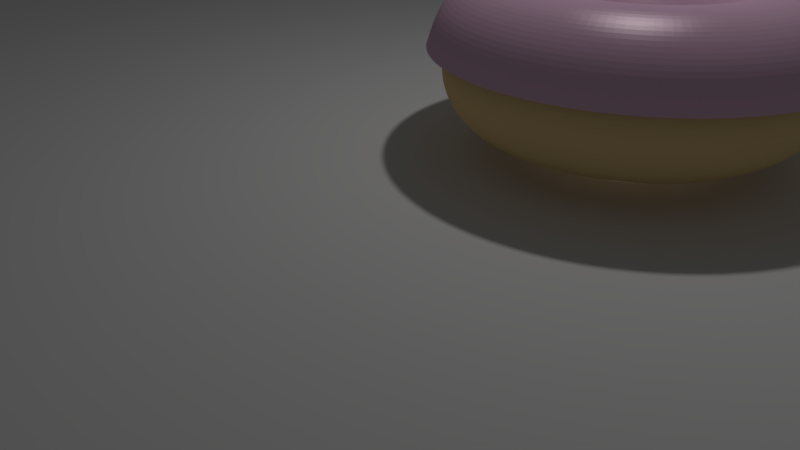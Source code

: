 # Source: test.blend  (saved by Blender 2.79.0; exported with 4.5.12 LTS)
import bpy
from mathutils import Matrix  # noqa: F401  (used for matrix-valued properties, if any)

bpy.ops.wm.read_factory_settings(use_empty=True)
scene = bpy.context.scene
scene.name = 'Scene'

# ---- collections
col_collection_1 = bpy.data.collections.new('Collection 1'); scene.collection.children.link(col_collection_1)

# ---- materials (node trees are filled in below, after node groups)
mat_material_002 = bpy.data.materials.new('Material.002')
mat_material_002.alpha_threshold = 0.0
mat_material_002.roughness = 0.5
mat_material_001 = bpy.data.materials.new('Material.001')
mat_material_001.alpha_threshold = 0.0
mat_material_001.roughness = 0.5

# ---- material node trees
mat_material_002.use_nodes = True; mat_material_002.node_tree.nodes.clear()
_N = mat_material_002.node_tree.nodes; _L = mat_material_002.node_tree.links
n0 = _N.new('ShaderNodeBsdfAnisotropic'); n0.name = 'Glossy BSDF'; n0.location = (38, 334)
n0.distribution = 'BECKMANN'
n0.inputs[0].default_value = (0.7371, 0.6184, 0.6451, 1.0)
n0.inputs[1].default_value = 0.4082
n1 = _N.new('ShaderNodeBsdfDiffuse'); n1.name = 'Diffuse BSDF'; n1.location = (44, 502)
n1.inputs[0].default_value = (0.8, 0.5114, 0.7, 1.0)
n2 = _N.new('ShaderNodeOutputMaterial'); n2.name = 'Material Output'; n2.location = (374, 454)
n3 = _N.new('ShaderNodeMixShader'); n3.name = 'Mix Shader'; n3.location = (279, 278)
n3.inputs[0].default_value = 0.8864
_L.new(n3.outputs[0], n2.inputs[0])
_L.new(n0.outputs[0], n3.inputs[1])
_L.new(n1.outputs[0], n3.inputs[2])
n2.is_active_output = True
mat_material_001.use_nodes = True; mat_material_001.node_tree.nodes.clear()
_N = mat_material_001.node_tree.nodes; _L = mat_material_001.node_tree.links
n0 = _N.new('ShaderNodeOutputMaterial'); n0.name = 'Material Output'; n0.location = (300, 300)
n1 = _N.new('ShaderNodeBsdfDiffuse'); n1.name = 'Diffuse BSDF'; n1.location = (10, 300)
n1.inputs[0].default_value = (0.8, 0.5921, 0.2819, 1.0)
_L.new(n1.outputs[0], n0.inputs[0])
n0.is_active_output = True

# ---- world
world_world = bpy.data.worlds.new('World'); scene.world = world_world
world_world.color = (0.05088, 0.05088, 0.05088)
world_world.use_sun_shadow = False
world_world.sun_shadow_jitter_overblur = 0.0
world_world.cycles.sampling_method = 'MANUAL'

# ---- cameras
cam_camera = bpy.data.cameras.new('Camera')
cam_camera.clip_end = 100.0
cam_camera.lens = 35.0
cam_camera.sensor_width = 32.0
cam_camera.sensor_height = 18.0
cam_camera.ortho_scale = 7.314
cam_camera.dof.focus_distance = 0.0

# ---- lights
light_lamp = bpy.data.lights.new('Lamp', 'POINT')
light_lamp.transmission_factor = 0.0
light_lamp.cutoff_distance = 30.0
light_lamp.energy = 100.0
light_lamp.shadow_buffer_clip_start = 1.001
light_lamp.shadow_soft_size = 0.1
light_lamp.shadow_maximum_resolution = 0.006
light_lamp.use_absolute_resolution = True

# ---- meshes
me_torus_006 = bpy.data.meshes.new('Torus.006')
me_torus_006.from_pydata([(1.388, 0.02714, 0.7564), (1.311, 0.02714, 1.017), (1.106, 0.02714, 1.195), (0.8365, 0.02714, 1.234), (0.5893, 0.02714, 1.121), (0.4423, 0.02714, 0.8923), (1.304, 0.5017, 0.7564), (1.232, 0.4755, 1.017), (1.039, 0.4053, 1.195), (0.7861, 0.3132, 1.234), (0.5537, 0.2287, 1.121), (0.4156, 0.1784, 0.8923), (1.063, 0.919, 0.7564), (1.004, 0.8698, 1.017), (0.8469, 0.7378, 1.195), (0.6408, 0.5648, 1.234), (0.4514, 0.4059, 1.121), (0.3388, 0.3115, 0.8923), (0.6938, 1.229, 0.7564), (0.6555, 1.162, 1.017), (0.5528, 0.9846, 1.195), (0.4183, 0.7516, 1.234), (0.2946, 0.5375, 1.121), (0.2212, 0.4102, 0.8923), (0.2409, 1.394, 0.7564), (0.2276, 1.318, 1.017), (0.192, 1.116, 1.195), (0.1453, 0.8509, 1.234), (0.1023, 0.6075, 1.121), (0.07681, 0.4627, 0.8923), (-0.2409, 1.394, 0.7564), (-0.2276, 1.318, 1.017), (-0.192, 1.116, 1.195), (-0.1453, 0.8509, 1.234), (-0.1023, 0.6075, 1.121), (-0.07681, 0.4627, 0.8923), (-0.6938, 1.229, 0.7564), (-0.6555, 1.162, 1.017), (-0.5528, 0.9846, 1.195), (-0.4183, 0.7516, 1.234), (-0.2946, 0.5375, 1.121), (-0.2212, 0.4102, 0.8923), (-1.063, 0.919, 0.7564), (-1.004, 0.8698, 1.017), (-0.8469, 0.7378, 1.195), (-0.6408, 0.5648, 1.234), (-0.4514, 0.4059, 1.121), (-0.3388, 0.3115, 0.8923), (-1.304, 0.5017, 0.7564), (-1.232, 0.4755, 1.017), (-1.039, 0.4053, 1.195), (-0.7861, 0.3132, 1.234), (-0.5537, 0.2287, 1.121), (-0.4156, 0.1784, 0.8923), (-1.388, 0.02714, 0.7564), (-1.311, 0.02714, 1.017), (-1.106, 0.02714, 1.195), (-0.8365, 0.02714, 1.234), (-0.5893, 0.02714, 1.121), (-0.4423, 0.02714, 0.8923), (-1.304, -0.4474, 0.7564), (-1.232, -0.4212, 1.017), (-1.039, -0.351, 1.195), (-0.7861, -0.259, 1.234), (-0.5537, -0.1744, 1.121), (-0.4156, -0.1241, 0.8923), (-1.063, -0.8648, 0.7564), (-1.004, -0.8155, 1.017), (-0.8469, -0.6835, 1.195), (-0.6408, -0.5106, 1.234), (-0.4514, -0.3516, 1.121), (-0.3388, -0.2572, 0.8923), (-0.6938, -1.175, 0.7564), (-0.6555, -1.108, 1.017), (-0.5528, -0.9303, 1.195), (-0.4183, -0.6973, 1.234), (-0.2946, -0.4832, 1.121), (-0.2212, -0.3559, 0.8923), (-0.2409, -1.339, 0.7564), (-0.2276, -1.264, 1.017), (-0.192, -1.062, 1.195), (-0.1453, -0.7967, 1.234), (-0.1023, -0.5532, 1.121), (-0.07681, -0.4085, 0.8923), (0.2409, -1.339, 0.7564), (0.2276, -1.264, 1.017), (0.192, -1.062, 1.195), (0.1453, -0.7967, 1.234), (0.1023, -0.5532, 1.121), (0.07681, -0.4085, 0.8923), (0.6938, -1.175, 0.7564), (0.6555, -1.108, 1.017), (0.5528, -0.9303, 1.195), (0.4183, -0.6973, 1.234), (0.2946, -0.4832, 1.121), (0.2212, -0.3559, 0.8923), (1.063, -0.8648, 0.7564), (1.004, -0.8155, 1.017), (0.8469, -0.6835, 1.195), (0.6408, -0.5106, 1.234), (0.4514, -0.3516, 1.121), (0.3388, -0.2572, 0.8923), (1.304, -0.4474, 0.7564), (1.232, -0.4212, 1.017), (1.039, -0.351, 1.195), (0.7861, -0.259, 1.234), (0.5537, -0.1744, 1.121), (0.4156, -0.1241, 0.8923)], [], [(0, 6, 7, 1), (1, 7, 8, 2), (2, 8, 9, 3), (3, 9, 10, 4), (4, 10, 11, 5), (6, 12, 13, 7), (7, 13, 14, 8), (8, 14, 15, 9), (9, 15, 16, 10), (10, 16, 17, 11), (12, 18, 19, 13), (13, 19, 20, 14), (14, 20, 21, 15), (15, 21, 22, 16), (16, 22, 23, 17), (18, 24, 25, 19), (19, 25, 26, 20), (20, 26, 27, 21), (21, 27, 28, 22), (22, 28, 29, 23), (24, 30, 31, 25), (25, 31, 32, 26), (26, 32, 33, 27), (27, 33, 34, 28), (28, 34, 35, 29), (30, 36, 37, 31), (31, 37, 38, 32), (32, 38, 39, 33), (33, 39, 40, 34), (34, 40, 41, 35), (36, 42, 43, 37), (37, 43, 44, 38), (38, 44, 45, 39), (39, 45, 46, 40), (40, 46, 47, 41), (42, 48, 49, 43), (43, 49, 50, 44), (44, 50, 51, 45), (45, 51, 52, 46), (46, 52, 53, 47), (48, 54, 55, 49), (49, 55, 56, 50), (50, 56, 57, 51), (51, 57, 58, 52), (52, 58, 59, 53), (54, 60, 61, 55), (55, 61, 62, 56), (56, 62, 63, 57), (57, 63, 64, 58), (58, 64, 65, 59), (60, 66, 67, 61), (61, 67, 68, 62), (62, 68, 69, 63), (63, 69, 70, 64), (64, 70, 71, 65), (66, 72, 73, 67), (67, 73, 74, 68), (68, 74, 75, 69), (69, 75, 76, 70), (70, 76, 77, 71), (72, 78, 79, 73), (73, 79, 80, 74), (74, 80, 81, 75), (75, 81, 82, 76), (76, 82, 83, 77), (78, 84, 85, 79), (79, 85, 86, 80), (80, 86, 87, 81), (81, 87, 88, 82), (82, 88, 89, 83), (84, 90, 91, 85), (85, 91, 92, 86), (86, 92, 93, 87), (87, 93, 94, 88), (88, 94, 95, 89), (90, 96, 97, 91), (91, 97, 98, 92), (92, 98, 99, 93), (93, 99, 100, 94), (94, 100, 101, 95), (96, 102, 103, 97), (97, 103, 104, 98), (98, 104, 105, 99), (99, 105, 106, 100), (100, 106, 107, 101), (102, 0, 1, 103), (103, 1, 2, 104), (104, 2, 3, 105), (105, 3, 4, 106), (106, 4, 5, 107)])
me_torus_006.materials.append(mat_material_002)
me_torus_006.use_remesh_preserve_volume = False
me_torus_006.use_remesh_preserve_attributes = False
me_torus_006.use_mirror_vertex_groups = False
me_torus_006.update()
me_torus_005 = bpy.data.meshes.new('Torus.005')
me_torus_005.from_pydata([(1.28, 0.0, 0.0), (1.22, -0.0002491, 0.2333), (1.042, -0.0005894, 0.3911), (0.775, -0.000117, 0.4379), (0.5462, -0.0001306, 0.3329), (0.408, 0.0, 0.1254), (0.408, 0.0, -0.1254), (0.5436, 0.0, -0.3363), (0.7717, 0.0, -0.4405), (1.02, 0.0, -0.4048), (1.209, 0.0, -0.2406), (1.203, 0.4378, 0.0), (1.147, 0.4171, 0.2334), (0.9783, 0.3555, 0.3916), (0.7286, 0.2651, 0.4376), (0.5134, 0.1867, 0.3328), (0.3834, 0.1396, 0.1254), (0.3834, 0.1396, -0.1254), (0.5108, 0.1859, -0.3363), (0.7251, 0.2639, -0.4405), (0.9584, 0.3488, -0.4048), (1.136, 0.4136, -0.2406), (0.9805, 0.8228, 0.0), (0.9347, 0.784, 0.2335), (0.797, 0.6682, 0.3921), (0.5943, 0.4985, 0.4373), (0.4186, 0.3511, 0.3327), (0.3126, 0.2623, 0.1254), (0.3126, 0.2623, -0.1254), (0.4164, 0.3494, -0.3363), (0.5911, 0.496, -0.4405), (0.7813, 0.6556, -0.4048), (0.9264, 0.7774, -0.2406), (0.64, 1.109, 0.0), (0.61, 1.056, 0.2336), (0.5199, 0.9, 0.3924), (0.388, 0.6719, 0.4371), (0.2732, 0.4731, 0.3326), (0.204, 0.3534, 0.1254), (0.204, 0.3534, -0.1254), (0.2718, 0.4708, -0.3363), (0.3858, 0.6683, -0.4405), (0.5099, 0.8832, -0.4048), (0.6047, 1.047, -0.2406), (0.2223, 1.261, 0.0), (0.2118, 1.201, 0.2336), (0.1805, 1.023, 0.3926), (0.1348, 0.7643, 0.437), (0.0949, 0.5381, 0.3325), (0.07085, 0.4018, 0.1254), (0.07085, 0.4018, -0.1254), (0.09439, 0.5353, -0.3363), (0.134, 0.7599, -0.4405), (0.1771, 1.004, -0.4048), (0.21, 1.191, -0.2406), (-0.2223, 1.261, 0.0), (-0.2118, 1.201, 0.2336), (-0.1805, 1.023, 0.3926), (-0.1348, 0.7643, 0.437), (-0.0949, 0.5381, 0.3325), (-0.07085, 0.4018, 0.1254), (-0.07085, 0.4018, -0.1254), (-0.09439, 0.5353, -0.3363), (-0.134, 0.7599, -0.4405), (-0.1771, 1.004, -0.4048), (-0.21, 1.191, -0.2406), (-0.64, 1.109, 0.0), (-0.61, 1.056, 0.2336), (-0.5199, 0.9, 0.3924), (-0.388, 0.6719, 0.4371), (-0.2732, 0.4731, 0.3326), (-0.204, 0.3534, 0.1254), (-0.204, 0.3534, -0.1254), (-0.2718, 0.4708, -0.3363), (-0.3858, 0.6683, -0.4405), (-0.5099, 0.8832, -0.4048), (-0.6047, 1.047, -0.2406), (-0.9805, 0.8228, 0.0), (-0.9347, 0.784, 0.2335), (-0.797, 0.6682, 0.3921), (-0.5943, 0.4985, 0.4373), (-0.4186, 0.3511, 0.3327), (-0.3126, 0.2623, 0.1254), (-0.3126, 0.2623, -0.1254), (-0.4164, 0.3494, -0.3363), (-0.5911, 0.496, -0.4405), (-0.7813, 0.6556, -0.4048), (-0.9264, 0.7774, -0.2406), (-1.203, 0.4378, 0.0), (-1.147, 0.4171, 0.2334), (-0.9783, 0.3555, 0.3916), (-0.7286, 0.2651, 0.4376), (-0.5134, 0.1867, 0.3328), (-0.3834, 0.1396, 0.1254), (-0.3834, 0.1396, -0.1254), (-0.5108, 0.1859, -0.3363), (-0.7251, 0.2639, -0.4405), (-0.9584, 0.3488, -0.4048), (-1.136, 0.4136, -0.2406), (-1.28, 1.119e-07, 0.0), (-1.22, -0.0002489, 0.2333), (-1.042, -0.0005893, 0.3911), (-0.775, -0.0001169, 0.4379), (-0.5462, -0.0001306, 0.3329), (-0.408, 3.567e-08, 0.1254), (-0.408, 3.567e-08, -0.1254), (-0.5436, 4.752e-08, -0.3363), (-0.7717, 6.746e-08, -0.4405), (-1.02, 8.916e-08, -0.4048), (-1.209, 1.057e-07, -0.2406), (-1.203, -0.4378, 0.0), (-1.147, -0.4177, 0.2332), (-0.98, -0.3573, 0.3905), (-0.7279, -0.265, 0.4382), (-0.5132, -0.1869, 0.3331), (-0.3834, -0.1396, 0.1254), (-0.3834, -0.1396, -0.1254), (-0.5108, -0.1859, -0.3363), (-0.7251, -0.2639, -0.4405), (-0.9584, -0.3488, -0.4048), (-1.136, -0.4136, -0.2406), (-0.9805, -0.8228, 0.0), (-0.9352, -0.785, 0.2331), (-0.7995, -0.6715, 0.39), (-0.5933, -0.498, 0.4382), (-0.4183, -0.3511, 0.3332), (-0.3126, -0.2623, 0.1254), (-0.3126, -0.2623, -0.1254), (-0.4164, -0.3494, -0.3363), (-0.5911, -0.496, -0.4405), (-0.7813, -0.6556, -0.4048), (-0.9264, -0.7774, -0.2406), (-0.64, -1.109, 0.0), (-0.6105, -1.058, 0.233), (-0.5222, -0.9051, 0.3897), (-0.3874, -0.6712, 0.438), (-0.273, -0.4729, 0.3333), (-0.204, -0.3534, 0.1254), (-0.204, -0.3534, -0.1254), (-0.2718, -0.4708, -0.3363), (-0.3858, -0.6683, -0.4405), (-0.5099, -0.8832, -0.4048), (-0.6047, -1.047, -0.2406), (-0.2223, -1.261, 0.0), (-0.212, -1.203, 0.2329), (-0.1814, -1.029, 0.3894), (-0.1346, -0.7634, 0.4378), (-0.0948, -0.5377, 0.3333), (-0.07085, -0.4018, 0.1254), (-0.07085, -0.4018, -0.1254), (-0.09439, -0.5353, -0.3363), (-0.134, -0.7599, -0.4405), (-0.1771, -1.004, -0.4048), (-0.21, -1.191, -0.2406), (0.2223, -1.261, 0.0), (0.212, -1.203, 0.2329), (0.1814, -1.029, 0.3894), (0.1346, -0.7634, 0.4378), (0.0948, -0.5377, 0.3333), (0.07085, -0.4018, 0.1254), (0.07085, -0.4018, -0.1254), (0.09439, -0.5353, -0.3363), (0.134, -0.7599, -0.4405), (0.1771, -1.004, -0.4048), (0.21, -1.191, -0.2406), (0.64, -1.109, 0.0), (0.6105, -1.058, 0.233), (0.5222, -0.9051, 0.3897), (0.3874, -0.6712, 0.438), (0.273, -0.4729, 0.3333), (0.204, -0.3534, 0.1254), (0.204, -0.3534, -0.1254), (0.2718, -0.4708, -0.3363), (0.3858, -0.6683, -0.4405), (0.5099, -0.8832, -0.4048), (0.6047, -1.047, -0.2406), (0.9805, -0.8228, 0.0), (0.9352, -0.785, 0.2331), (0.7995, -0.6715, 0.39), (0.5933, -0.498, 0.4382), (0.4183, -0.3511, 0.3332), (0.3126, -0.2623, 0.1254), (0.3126, -0.2623, -0.1254), (0.4164, -0.3494, -0.3363), (0.5911, -0.496, -0.4405), (0.7813, -0.6556, -0.4048), (0.9264, -0.7774, -0.2406), (1.203, -0.4378, 0.0), (1.147, -0.4177, 0.2332), (0.98, -0.3573, 0.3905), (0.7279, -0.265, 0.4382), (0.5132, -0.1869, 0.3331), (0.3834, -0.1396, 0.1254), (0.3834, -0.1396, -0.1254), (0.5108, -0.1859, -0.3363), (0.7251, -0.2639, -0.4405), (0.9584, -0.3488, -0.4048), (1.136, -0.4136, -0.2406)], [], [(0, 11, 12, 1), (1, 12, 13, 2), (2, 13, 14, 3), (3, 14, 15, 4), (4, 15, 16, 5), (5, 16, 17, 6), (6, 17, 18, 7), (7, 18, 19, 8), (8, 19, 20, 9), (9, 20, 21, 10), (10, 21, 11, 0), (11, 22, 23, 12), (12, 23, 24, 13), (13, 24, 25, 14), (14, 25, 26, 15), (15, 26, 27, 16), (16, 27, 28, 17), (17, 28, 29, 18), (18, 29, 30, 19), (19, 30, 31, 20), (20, 31, 32, 21), (21, 32, 22, 11), (22, 33, 34, 23), (23, 34, 35, 24), (24, 35, 36, 25), (25, 36, 37, 26), (26, 37, 38, 27), (27, 38, 39, 28), (28, 39, 40, 29), (29, 40, 41, 30), (30, 41, 42, 31), (31, 42, 43, 32), (32, 43, 33, 22), (33, 44, 45, 34), (34, 45, 46, 35), (35, 46, 47, 36), (36, 47, 48, 37), (37, 48, 49, 38), (38, 49, 50, 39), (39, 50, 51, 40), (40, 51, 52, 41), (41, 52, 53, 42), (42, 53, 54, 43), (43, 54, 44, 33), (44, 55, 56, 45), (45, 56, 57, 46), (46, 57, 58, 47), (47, 58, 59, 48), (48, 59, 60, 49), (49, 60, 61, 50), (50, 61, 62, 51), (51, 62, 63, 52), (52, 63, 64, 53), (53, 64, 65, 54), (54, 65, 55, 44), (55, 66, 67, 56), (56, 67, 68, 57), (57, 68, 69, 58), (58, 69, 70, 59), (59, 70, 71, 60), (60, 71, 72, 61), (61, 72, 73, 62), (62, 73, 74, 63), (63, 74, 75, 64), (64, 75, 76, 65), (65, 76, 66, 55), (66, 77, 78, 67), (67, 78, 79, 68), (68, 79, 80, 69), (69, 80, 81, 70), (70, 81, 82, 71), (71, 82, 83, 72), (72, 83, 84, 73), (73, 84, 85, 74), (74, 85, 86, 75), (75, 86, 87, 76), (76, 87, 77, 66), (77, 88, 89, 78), (78, 89, 90, 79), (79, 90, 91, 80), (80, 91, 92, 81), (81, 92, 93, 82), (82, 93, 94, 83), (83, 94, 95, 84), (84, 95, 96, 85), (85, 96, 97, 86), (86, 97, 98, 87), (87, 98, 88, 77), (88, 99, 100, 89), (89, 100, 101, 90), (90, 101, 102, 91), (91, 102, 103, 92), (92, 103, 104, 93), (93, 104, 105, 94), (94, 105, 106, 95), (95, 106, 107, 96), (96, 107, 108, 97), (97, 108, 109, 98), (98, 109, 99, 88), (99, 110, 111, 100), (100, 111, 112, 101), (101, 112, 113, 102), (102, 113, 114, 103), (103, 114, 115, 104), (104, 115, 116, 105), (105, 116, 117, 106), (106, 117, 118, 107), (107, 118, 119, 108), (108, 119, 120, 109), (109, 120, 110, 99), (110, 121, 122, 111), (111, 122, 123, 112), (112, 123, 124, 113), (113, 124, 125, 114), (114, 125, 126, 115), (115, 126, 127, 116), (116, 127, 128, 117), (117, 128, 129, 118), (118, 129, 130, 119), (119, 130, 131, 120), (120, 131, 121, 110), (121, 132, 133, 122), (122, 133, 134, 123), (123, 134, 135, 124), (124, 135, 136, 125), (125, 136, 137, 126), (126, 137, 138, 127), (127, 138, 139, 128), (128, 139, 140, 129), (129, 140, 141, 130), (130, 141, 142, 131), (131, 142, 132, 121), (132, 143, 144, 133), (133, 144, 145, 134), (134, 145, 146, 135), (135, 146, 147, 136), (136, 147, 148, 137), (137, 148, 149, 138), (138, 149, 150, 139), (139, 150, 151, 140), (140, 151, 152, 141), (141, 152, 153, 142), (142, 153, 143, 132), (143, 154, 155, 144), (144, 155, 156, 145), (145, 156, 157, 146), (146, 157, 158, 147), (147, 158, 159, 148), (148, 159, 160, 149), (149, 160, 161, 150), (150, 161, 162, 151), (151, 162, 163, 152), (152, 163, 164, 153), (153, 164, 154, 143), (154, 165, 166, 155), (155, 166, 167, 156), (156, 167, 168, 157), (157, 168, 169, 158), (158, 169, 170, 159), (159, 170, 171, 160), (160, 171, 172, 161), (161, 172, 173, 162), (162, 173, 174, 163), (163, 174, 175, 164), (164, 175, 165, 154), (165, 176, 177, 166), (166, 177, 178, 167), (167, 178, 179, 168), (168, 179, 180, 169), (169, 180, 181, 170), (170, 181, 182, 171), (171, 182, 183, 172), (172, 183, 184, 173), (173, 184, 185, 174), (174, 185, 186, 175), (175, 186, 176, 165), (176, 187, 188, 177), (177, 188, 189, 178), (178, 189, 190, 179), (179, 190, 191, 180), (180, 191, 192, 181), (181, 192, 193, 182), (182, 193, 194, 183), (183, 194, 195, 184), (184, 195, 196, 185), (185, 196, 197, 186), (186, 197, 187, 176), (187, 0, 1, 188), (188, 1, 2, 189), (189, 2, 3, 190), (190, 3, 4, 191), (191, 4, 5, 192), (192, 5, 6, 193), (193, 6, 7, 194), (194, 7, 8, 195), (195, 8, 9, 196), (196, 9, 10, 197), (197, 10, 0, 187)])
me_torus_005.materials.append(mat_material_001)
me_torus_005.use_remesh_preserve_volume = False
me_torus_005.use_remesh_preserve_attributes = False
me_torus_005.use_mirror_vertex_groups = False
me_torus_005.update()
me_plane = bpy.data.meshes.new('Plane')
me_plane.from_pydata([(-1.0, -1.0, 0.0), (1.0, -1.0, 0.0), (-1.0, 1.0, 0.0), (1.0, 1.0, 0.0)], [], [(0, 1, 3, 2)])
me_plane.use_remesh_preserve_volume = False
me_plane.use_remesh_preserve_attributes = False
me_plane.use_mirror_vertex_groups = False
me_plane.update()

# ---- objects
ob_torus_000 = bpy.data.objects.new('Torus.000', me_torus_006)
ob_torus_005 = bpy.data.objects.new('Torus.005', me_torus_005)
ob_plane = bpy.data.objects.new('Plane', me_plane)
ob_lamp = bpy.data.objects.new('Lamp', light_lamp)
ob_camera = bpy.data.objects.new('Camera', cam_camera)

# ---- transforms, parenting, visibility, modifiers, constraints
ob_torus_000.location = (-3.352, 0.6904, 0.1327)
ob_torus_000.lineart.crease_threshold = 0.0
_m = ob_torus_000.modifiers.new('Subsurf', 'SUBSURF')
_m.uv_smooth = 'PRESERVE_CORNERS'
_m.levels = 4
_m.render_levels = 3
_m.show_only_control_edges = False
ob_torus_005.location = (-3.356, 0.6897, 0.7583)
ob_torus_005.lineart.crease_threshold = 0.0
_m = ob_torus_005.modifiers.new('Subsurf', 'SUBSURF')
_m.uv_smooth = 'NONE'
_m.levels = 3
_m.render_levels = 3
_m.show_only_control_edges = False
ob_plane.location = (-4.567, 0.1644, 0.1627)
ob_plane.scale = (10.7, 10.7, 10.7)
ob_plane.lineart.crease_threshold = 0.0
ob_lamp.location = (-3.439, 0.7672, 4.373)
ob_lamp.rotation_euler = (0.6503, 0.05522, 1.866)
ob_lamp.lock_rotations_4d = False
ob_lamp.empty_display_type = 'ARROWS'
ob_lamp.color = (0.0, 0.0, 0.0, 0.0)
ob_lamp.lineart.crease_threshold = 0.0
ob_camera.location = (-0.3525, -4.211, 2.38)
ob_camera.rotation_euler = (1.109, 0.0, 0.8149)
ob_camera.lock_rotations_4d = False
ob_camera.empty_display_type = 'ARROWS'
ob_camera.color = (0.0, 0.0, 0.0, 0.0)
ob_camera.display_type = 'WIRE'
ob_camera.lineart.crease_threshold = 0.0

# ---- collection membership
col_collection_1.objects.link(ob_torus_000)
col_collection_1.objects.link(ob_torus_005)
col_collection_1.objects.link(ob_plane)
col_collection_1.objects.link(ob_lamp)
col_collection_1.objects.link(ob_camera)

# ---- scene / render settings (as saved in the file)
scene.camera = ob_camera
scene.frame_start = 1; scene.frame_end = 250; scene.frame_set(13)
scene.render.engine = 'CYCLES'
scene.render.resolution_percentage = 50
scene.render.dither_intensity = 0.0
scene.cycles.use_denoising = False
scene.cycles.samples = 128
scene.cycles.sampling_pattern = 'TABULATED_SOBOL'
scene.cycles.use_adaptive_sampling = False
scene.cycles.use_light_tree = False
scene.cycles.blur_glossy = 0.0
scene.cycles.sample_clamp_indirect = 0.0
scene.view_settings.view_transform = 'Standard'
bpy.context.view_layer.update()
